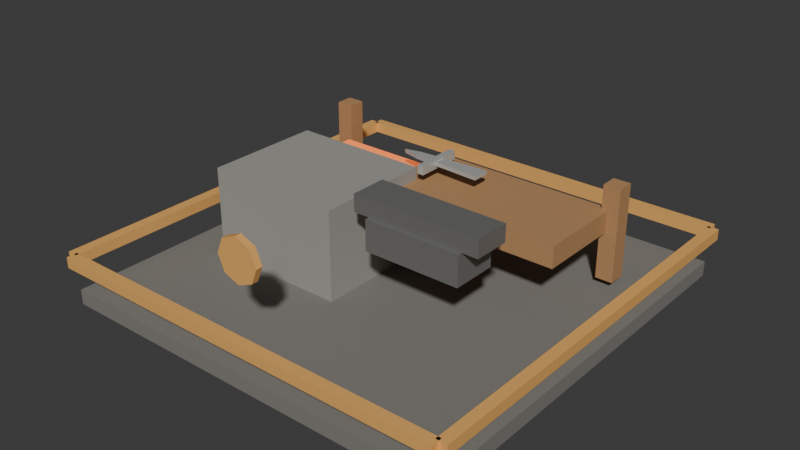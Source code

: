 # Source: t6_weapon_smith.blend  (saved by Blender 5.1.30; exported with 4.5.12 LTS)
import bpy
from mathutils import Matrix  # noqa: F401  (used for matrix-valued properties, if any)

bpy.ops.wm.read_factory_settings(use_empty=True)
scene = bpy.context.scene
scene.name = 'Scene'

# ---- materials (node trees are filled in below, after node groups)
mat_darkstone = bpy.data.materials.new('DarkStone')
mat_darkstone.diffuse_color = (0.21, 0.2, 0.18, 1.0)
mat_stone = bpy.data.materials.new('Stone')
mat_stone.diffuse_color = (0.34, 0.33, 0.3, 1.0)
mat_hotforgeglow = bpy.data.materials.new('HotForgeGlow')
mat_hotforgeglow.diffuse_color = (0.95, 0.28, 0.08, 1.0)
mat_darkmetal = bpy.data.materials.new('DarkMetal')
mat_darkmetal.diffuse_color = (0.24, 0.24, 0.23, 1.0)
mat_wood = bpy.data.materials.new('Wood')
mat_wood.diffuse_color = (0.46, 0.25, 0.11, 1.0)
mat_metal = bpy.data.materials.new('Metal')
mat_metal.diffuse_color = (0.6, 0.61, 0.59, 1.0)
mat_t6tieraccent = bpy.data.materials.new('T6TierAccent')
mat_t6tieraccent.diffuse_color = (0.92, 0.48, 0.14, 1.0)

# ---- material node trees
mat_darkstone.use_nodes = True; mat_darkstone.node_tree.nodes.clear()
_N = mat_darkstone.node_tree.nodes; _L = mat_darkstone.node_tree.links
n0 = _N.new('ShaderNodeBsdfPrincipled'); n0.name = 'Principled BSDF'; n0.location = (-200, 100)
n0.inputs[0].default_value = (0.21, 0.2, 0.18, 1.0)
n0.inputs[2].default_value = 0.9
n1 = _N.new('ShaderNodeOutputMaterial'); n1.name = 'Material Output'; n1.location = (200, 100)
_L.new(n0.outputs[0], n1.inputs[0])
n1.is_active_output = True
mat_stone.use_nodes = True; mat_stone.node_tree.nodes.clear()
_N = mat_stone.node_tree.nodes; _L = mat_stone.node_tree.links
n0 = _N.new('ShaderNodeBsdfPrincipled'); n0.name = 'Principled BSDF'; n0.location = (-200, 100)
n0.inputs[0].default_value = (0.34, 0.33, 0.3, 1.0)
n0.inputs[2].default_value = 0.82
n1 = _N.new('ShaderNodeOutputMaterial'); n1.name = 'Material Output'; n1.location = (200, 100)
_L.new(n0.outputs[0], n1.inputs[0])
n1.is_active_output = True
mat_hotforgeglow.use_nodes = True; mat_hotforgeglow.node_tree.nodes.clear()
_N = mat_hotforgeglow.node_tree.nodes; _L = mat_hotforgeglow.node_tree.links
n0 = _N.new('ShaderNodeBsdfPrincipled'); n0.name = 'Principled BSDF'; n0.location = (-200, 100)
n0.inputs[0].default_value = (0.95, 0.28, 0.08, 1.0)
n0.inputs[2].default_value = 0.35
n0.inputs[27].default_value = (0.95, 0.18, 0.04, 1.0)
n0.inputs[28].default_value = 0.75
n1 = _N.new('ShaderNodeOutputMaterial'); n1.name = 'Material Output'; n1.location = (200, 100)
_L.new(n0.outputs[0], n1.inputs[0])
n1.is_active_output = True
mat_darkmetal.use_nodes = True; mat_darkmetal.node_tree.nodes.clear()
_N = mat_darkmetal.node_tree.nodes; _L = mat_darkmetal.node_tree.links
n0 = _N.new('ShaderNodeBsdfPrincipled'); n0.name = 'Principled BSDF'; n0.location = (-200, 100)
n0.inputs[0].default_value = (0.24, 0.24, 0.23, 1.0)
n0.inputs[1].default_value = 0.4
n0.inputs[2].default_value = 0.34
n1 = _N.new('ShaderNodeOutputMaterial'); n1.name = 'Material Output'; n1.location = (200, 100)
_L.new(n0.outputs[0], n1.inputs[0])
n1.is_active_output = True
mat_wood.use_nodes = True; mat_wood.node_tree.nodes.clear()
_N = mat_wood.node_tree.nodes; _L = mat_wood.node_tree.links
n0 = _N.new('ShaderNodeBsdfPrincipled'); n0.name = 'Principled BSDF'; n0.location = (-200, 100)
n0.inputs[0].default_value = (0.46, 0.25, 0.11, 1.0)
n0.inputs[2].default_value = 0.75
n1 = _N.new('ShaderNodeOutputMaterial'); n1.name = 'Material Output'; n1.location = (200, 100)
_L.new(n0.outputs[0], n1.inputs[0])
n1.is_active_output = True
mat_metal.use_nodes = True; mat_metal.node_tree.nodes.clear()
_N = mat_metal.node_tree.nodes; _L = mat_metal.node_tree.links
n0 = _N.new('ShaderNodeBsdfPrincipled'); n0.name = 'Principled BSDF'; n0.location = (-200, 100)
n0.inputs[0].default_value = (0.6, 0.61, 0.59, 1.0)
n0.inputs[1].default_value = 0.35
n0.inputs[2].default_value = 0.32
n1 = _N.new('ShaderNodeOutputMaterial'); n1.name = 'Material Output'; n1.location = (200, 100)
_L.new(n0.outputs[0], n1.inputs[0])
n1.is_active_output = True
mat_t6tieraccent.use_nodes = True; mat_t6tieraccent.node_tree.nodes.clear()
_N = mat_t6tieraccent.node_tree.nodes; _L = mat_t6tieraccent.node_tree.links
n0 = _N.new('ShaderNodeBsdfPrincipled'); n0.name = 'Principled BSDF'; n0.location = (-200, 100)
n0.inputs[0].default_value = (0.92, 0.48, 0.14, 1.0)
n0.inputs[1].default_value = 0.1
n0.inputs[2].default_value = 0.52
n1 = _N.new('ShaderNodeOutputMaterial'); n1.name = 'Material Output'; n1.location = (200, 100)
_L.new(n0.outputs[0], n1.inputs[0])
n1.is_active_output = True

# ---- world
world_world = bpy.data.worlds.new('World'); scene.world = world_world
world_world.use_nodes = True; world_world.node_tree.nodes.clear()
_N = world_world.node_tree.nodes; _L = world_world.node_tree.links
n0 = _N.new('ShaderNodeOutputWorld'); n0.name = 'World Output'; n0.location = (200, 100)
n1 = _N.new('ShaderNodeBackground'); n1.name = 'Background'; n1.location = (-200, 100)
n1.inputs[0].default_value = (0.05088, 0.05088, 0.05088, 1.0)
_L.new(n1.outputs[0], n0.inputs[0])
n0.is_active_output = True
world_world.color = (0.05088, 0.05088, 0.05088)
world_world.sun_shadow_jitter_overblur = 0.0

# ---- meshes
me_footprintbase_mesh = bpy.data.meshes.new('FootprintBase_Mesh')
me_footprintbase_mesh.from_pydata([(-1.9, -1.9, -0.07), (-1.9, -1.9, 0.07), (-1.9, 1.9, -0.07), (-1.9, 1.9, 0.07), (1.9, -1.9, -0.07), (1.9, -1.9, 0.07), (1.9, 1.9, -0.07), (1.9, 1.9, 0.07)], [], [(0, 1, 3, 2), (2, 3, 7, 6), (6, 7, 5, 4), (4, 5, 1, 0), (2, 6, 4, 0), (7, 3, 1, 5)])
_uv = me_footprintbase_mesh.uv_layers.new(name='UVMap')
_uv.uv.foreach_set('vector', [0.375, 0.0, 0.625, 0.0, 0.625, 0.25, 0.375, 0.25, 0.375, 0.25, 0.625, 0.25, 0.625, 0.5, 0.375, 0.5, 0.375, 0.5, 0.625, 0.5, 0.625, 0.75, 0.375, 0.75, 0.375, 0.75, 0.625, 0.75, 0.625, 1.0, 0.375, 1.0, 0.125, 0.5, 0.375, 0.5, 0.375, 0.75, 0.125, 0.75, 0.625, 0.5, 0.875, 0.5, 0.875, 0.75, 0.625, 0.75])
me_footprintbase_mesh.materials.append(mat_darkstone)
me_footprintbase_mesh.update()
me_forgebody_mesh = bpy.data.meshes.new('ForgeBody_Mesh')
me_forgebody_mesh.from_pydata([(-0.65, -0.55, -0.425), (-0.65, -0.55, 0.425), (-0.65, 0.55, -0.425), (-0.65, 0.55, 0.425), (0.65, -0.55, -0.425), (0.65, -0.55, 0.425), (0.65, 0.55, -0.425), (0.65, 0.55, 0.425)], [], [(0, 1, 3, 2), (2, 3, 7, 6), (6, 7, 5, 4), (4, 5, 1, 0), (2, 6, 4, 0), (7, 3, 1, 5)])
_uv = me_forgebody_mesh.uv_layers.new(name='UVMap')
_uv.uv.foreach_set('vector', [0.375, 0.0, 0.625, 0.0, 0.625, 0.25, 0.375, 0.25, 0.375, 0.25, 0.625, 0.25, 0.625, 0.5, 0.375, 0.5, 0.375, 0.5, 0.625, 0.5, 0.625, 0.75, 0.375, 0.75, 0.375, 0.75, 0.625, 0.75, 0.625, 1.0, 0.375, 1.0, 0.125, 0.5, 0.375, 0.5, 0.375, 0.75, 0.125, 0.75, 0.625, 0.5, 0.875, 0.5, 0.875, 0.75, 0.625, 0.75])
me_forgebody_mesh.materials.append(mat_stone)
me_forgebody_mesh.update()
me_forgeglow_mesh = bpy.data.meshes.new('ForgeGlow_Mesh')
me_forgeglow_mesh.from_pydata([(-0.475, -0.35, -0.09), (-0.475, -0.35, 0.09), (-0.475, 0.35, -0.09), (-0.475, 0.35, 0.09), (0.475, -0.35, -0.09), (0.475, -0.35, 0.09), (0.475, 0.35, -0.09), (0.475, 0.35, 0.09)], [], [(0, 1, 3, 2), (2, 3, 7, 6), (6, 7, 5, 4), (4, 5, 1, 0), (2, 6, 4, 0), (7, 3, 1, 5)])
_uv = me_forgeglow_mesh.uv_layers.new(name='UVMap')
_uv.uv.foreach_set('vector', [0.375, 0.0, 0.625, 0.0, 0.625, 0.25, 0.375, 0.25, 0.375, 0.25, 0.625, 0.25, 0.625, 0.5, 0.375, 0.5, 0.375, 0.5, 0.625, 0.5, 0.625, 0.75, 0.375, 0.75, 0.375, 0.75, 0.625, 0.75, 0.625, 1.0, 0.375, 1.0, 0.125, 0.5, 0.375, 0.5, 0.375, 0.75, 0.125, 0.75, 0.625, 0.5, 0.875, 0.5, 0.875, 0.75, 0.625, 0.75])
me_forgeglow_mesh.materials.append(mat_hotforgeglow)
me_forgeglow_mesh.update()
me_anvilbody_mesh = bpy.data.meshes.new('AnvilBody_Mesh')
me_anvilbody_mesh.from_pydata([(-0.45, -0.21, -0.14), (-0.45, -0.21, 0.14), (-0.45, 0.21, -0.14), (-0.45, 0.21, 0.14), (0.45, -0.21, -0.14), (0.45, -0.21, 0.14), (0.45, 0.21, -0.14), (0.45, 0.21, 0.14)], [], [(0, 1, 3, 2), (2, 3, 7, 6), (6, 7, 5, 4), (4, 5, 1, 0), (2, 6, 4, 0), (7, 3, 1, 5)])
_uv = me_anvilbody_mesh.uv_layers.new(name='UVMap')
_uv.uv.foreach_set('vector', [0.375, 0.0, 0.625, 0.0, 0.625, 0.25, 0.375, 0.25, 0.375, 0.25, 0.625, 0.25, 0.625, 0.5, 0.375, 0.5, 0.375, 0.5, 0.625, 0.5, 0.625, 0.75, 0.375, 0.75, 0.375, 0.75, 0.625, 0.75, 0.625, 1.0, 0.375, 1.0, 0.125, 0.5, 0.375, 0.5, 0.375, 0.75, 0.125, 0.75, 0.625, 0.5, 0.875, 0.5, 0.875, 0.75, 0.625, 0.75])
me_anvilbody_mesh.materials.append(mat_darkmetal)
me_anvilbody_mesh.update()
me_anviltop_mesh = bpy.data.meshes.new('AnvilTop_Mesh')
me_anviltop_mesh.from_pydata([(-0.6, -0.17, -0.08), (-0.6, -0.17, 0.08), (-0.6, 0.17, -0.08), (-0.6, 0.17, 0.08), (0.6, -0.17, -0.08), (0.6, -0.17, 0.08), (0.6, 0.17, -0.08), (0.6, 0.17, 0.08)], [], [(0, 1, 3, 2), (2, 3, 7, 6), (6, 7, 5, 4), (4, 5, 1, 0), (2, 6, 4, 0), (7, 3, 1, 5)])
_uv = me_anviltop_mesh.uv_layers.new(name='UVMap')
_uv.uv.foreach_set('vector', [0.375, 0.0, 0.625, 0.0, 0.625, 0.25, 0.375, 0.25, 0.375, 0.25, 0.625, 0.25, 0.625, 0.5, 0.375, 0.5, 0.375, 0.5, 0.625, 0.5, 0.625, 0.75, 0.375, 0.75, 0.375, 0.75, 0.625, 0.75, 0.625, 1.0, 0.375, 1.0, 0.125, 0.5, 0.375, 0.5, 0.375, 0.75, 0.125, 0.75, 0.625, 0.5, 0.875, 0.5, 0.875, 0.75, 0.625, 0.75])
me_anviltop_mesh.materials.append(mat_darkmetal)
me_anviltop_mesh.update()
me_worktable_mesh = bpy.data.meshes.new('WorkTable_Mesh')
me_worktable_mesh.from_pydata([(-0.875, -0.425, -0.1), (-0.875, -0.425, 0.1), (-0.875, 0.425, -0.1), (-0.875, 0.425, 0.1), (0.875, -0.425, -0.1), (0.875, -0.425, 0.1), (0.875, 0.425, -0.1), (0.875, 0.425, 0.1)], [], [(0, 1, 3, 2), (2, 3, 7, 6), (6, 7, 5, 4), (4, 5, 1, 0), (2, 6, 4, 0), (7, 3, 1, 5)])
_uv = me_worktable_mesh.uv_layers.new(name='UVMap')
_uv.uv.foreach_set('vector', [0.375, 0.0, 0.625, 0.0, 0.625, 0.25, 0.375, 0.25, 0.375, 0.25, 0.625, 0.25, 0.625, 0.5, 0.375, 0.5, 0.375, 0.5, 0.625, 0.5, 0.625, 0.75, 0.375, 0.75, 0.375, 0.75, 0.625, 0.75, 0.625, 1.0, 0.375, 1.0, 0.125, 0.5, 0.375, 0.5, 0.375, 0.75, 0.125, 0.75, 0.625, 0.5, 0.875, 0.5, 0.875, 0.75, 0.625, 0.75])
me_worktable_mesh.materials.append(mat_wood)
me_worktable_mesh.update()
me_rackpostl_mesh = bpy.data.meshes.new('RackPostL_Mesh')
me_rackpostl_mesh.from_pydata([(-0.08, -0.08, -0.43), (-0.08, -0.08, 0.43), (-0.08, 0.08, -0.43), (-0.08, 0.08, 0.43), (0.08, -0.08, -0.43), (0.08, -0.08, 0.43), (0.08, 0.08, -0.43), (0.08, 0.08, 0.43)], [], [(0, 1, 3, 2), (2, 3, 7, 6), (6, 7, 5, 4), (4, 5, 1, 0), (2, 6, 4, 0), (7, 3, 1, 5)])
_uv = me_rackpostl_mesh.uv_layers.new(name='UVMap')
_uv.uv.foreach_set('vector', [0.375, 0.0, 0.625, 0.0, 0.625, 0.25, 0.375, 0.25, 0.375, 0.25, 0.625, 0.25, 0.625, 0.5, 0.375, 0.5, 0.375, 0.5, 0.625, 0.5, 0.625, 0.75, 0.375, 0.75, 0.375, 0.75, 0.625, 0.75, 0.625, 1.0, 0.375, 1.0, 0.125, 0.5, 0.375, 0.5, 0.375, 0.75, 0.125, 0.75, 0.625, 0.5, 0.875, 0.5, 0.875, 0.75, 0.625, 0.75])
me_rackpostl_mesh.materials.append(mat_wood)
me_rackpostl_mesh.update()
me_rackpostr_mesh = bpy.data.meshes.new('RackPostR_Mesh')
me_rackpostr_mesh.from_pydata([(-0.08, -0.08, -0.43), (-0.08, -0.08, 0.43), (-0.08, 0.08, -0.43), (-0.08, 0.08, 0.43), (0.08, -0.08, -0.43), (0.08, -0.08, 0.43), (0.08, 0.08, -0.43), (0.08, 0.08, 0.43)], [], [(0, 1, 3, 2), (2, 3, 7, 6), (6, 7, 5, 4), (4, 5, 1, 0), (2, 6, 4, 0), (7, 3, 1, 5)])
_uv = me_rackpostr_mesh.uv_layers.new(name='UVMap')
_uv.uv.foreach_set('vector', [0.375, 0.0, 0.625, 0.0, 0.625, 0.25, 0.375, 0.25, 0.375, 0.25, 0.625, 0.25, 0.625, 0.5, 0.375, 0.5, 0.375, 0.5, 0.625, 0.5, 0.625, 0.75, 0.375, 0.75, 0.375, 0.75, 0.625, 0.75, 0.625, 1.0, 0.375, 1.0, 0.125, 0.5, 0.375, 0.5, 0.375, 0.75, 0.125, 0.75, 0.625, 0.5, 0.875, 0.5, 0.875, 0.75, 0.625, 0.75])
me_rackpostr_mesh.materials.append(mat_wood)
me_rackpostr_mesh.update()
me_swordblankblade_mesh = bpy.data.meshes.new('SwordBlankBlade_Mesh')
me_swordblankblade_mesh.from_pydata([(-0.08, 0.0, 0.9925), (-0.04, 0.66, 0.9925), (0.0, 0.82, 0.9925), (0.04, 0.66, 0.9925), (0.08, 0.0, 0.9925), (-0.08, 0.0, 1.028), (-0.04, 0.66, 1.028), (0.0, 0.82, 1.028), (0.04, 0.66, 1.028), (0.08, 0.0, 1.028)], [], [(4, 3, 2, 1, 0), (5, 6, 7, 8, 9), (0, 1, 6, 5), (1, 2, 7, 6), (2, 3, 8, 7), (3, 4, 9, 8), (4, 0, 5, 9)])
me_swordblankblade_mesh.materials.append(mat_metal)
me_swordblankblade_mesh.update()
me_swordblankguard_mesh = bpy.data.meshes.new('SwordBlankGuard_Mesh')
me_swordblankguard_mesh.from_pydata([(-0.22, -0.03, -0.04), (-0.22, -0.03, 0.04), (-0.22, 0.03, -0.04), (-0.22, 0.03, 0.04), (0.22, -0.03, -0.04), (0.22, -0.03, 0.04), (0.22, 0.03, -0.04), (0.22, 0.03, 0.04)], [], [(0, 1, 3, 2), (2, 3, 7, 6), (6, 7, 5, 4), (4, 5, 1, 0), (2, 6, 4, 0), (7, 3, 1, 5)])
_uv = me_swordblankguard_mesh.uv_layers.new(name='UVMap')
_uv.uv.foreach_set('vector', [0.375, 0.0, 0.625, 0.0, 0.625, 0.25, 0.375, 0.25, 0.375, 0.25, 0.625, 0.25, 0.625, 0.5, 0.375, 0.5, 0.375, 0.5, 0.625, 0.5, 0.625, 0.75, 0.375, 0.75, 0.375, 0.75, 0.625, 0.75, 0.625, 1.0, 0.375, 1.0, 0.125, 0.5, 0.375, 0.5, 0.375, 0.75, 0.125, 0.75, 0.625, 0.5, 0.875, 0.5, 0.875, 0.75, 0.625, 0.75])
me_swordblankguard_mesh.materials.append(mat_metal)
me_swordblankguard_mesh.update()
me_tierfronttrim_mesh = bpy.data.meshes.new('TierFrontTrim_Mesh')
me_tierfronttrim_mesh.from_pydata([(-1.91, -0.05, -0.05), (-1.91, -0.05, 0.05), (-1.91, 0.05, -0.05), (-1.91, 0.05, 0.05), (1.91, -0.05, -0.05), (1.91, -0.05, 0.05), (1.91, 0.05, -0.05), (1.91, 0.05, 0.05)], [], [(0, 1, 3, 2), (2, 3, 7, 6), (6, 7, 5, 4), (4, 5, 1, 0), (2, 6, 4, 0), (7, 3, 1, 5)])
_uv = me_tierfronttrim_mesh.uv_layers.new(name='UVMap')
_uv.uv.foreach_set('vector', [0.375, 0.0, 0.625, 0.0, 0.625, 0.25, 0.375, 0.25, 0.375, 0.25, 0.625, 0.25, 0.625, 0.5, 0.375, 0.5, 0.375, 0.5, 0.625, 0.5, 0.625, 0.75, 0.375, 0.75, 0.375, 0.75, 0.625, 0.75, 0.625, 1.0, 0.375, 1.0, 0.125, 0.5, 0.375, 0.5, 0.375, 0.75, 0.125, 0.75, 0.625, 0.5, 0.875, 0.5, 0.875, 0.75, 0.625, 0.75])
me_tierfronttrim_mesh.materials.append(mat_t6tieraccent)
me_tierfronttrim_mesh.update()
me_tierbacktrim_mesh = bpy.data.meshes.new('TierBackTrim_Mesh')
me_tierbacktrim_mesh.from_pydata([(-1.91, -0.05, -0.05), (-1.91, -0.05, 0.05), (-1.91, 0.05, -0.05), (-1.91, 0.05, 0.05), (1.91, -0.05, -0.05), (1.91, -0.05, 0.05), (1.91, 0.05, -0.05), (1.91, 0.05, 0.05)], [], [(0, 1, 3, 2), (2, 3, 7, 6), (6, 7, 5, 4), (4, 5, 1, 0), (2, 6, 4, 0), (7, 3, 1, 5)])
_uv = me_tierbacktrim_mesh.uv_layers.new(name='UVMap')
_uv.uv.foreach_set('vector', [0.375, 0.0, 0.625, 0.0, 0.625, 0.25, 0.375, 0.25, 0.375, 0.25, 0.625, 0.25, 0.625, 0.5, 0.375, 0.5, 0.375, 0.5, 0.625, 0.5, 0.625, 0.75, 0.375, 0.75, 0.375, 0.75, 0.625, 0.75, 0.625, 1.0, 0.375, 1.0, 0.125, 0.5, 0.375, 0.5, 0.375, 0.75, 0.125, 0.75, 0.625, 0.5, 0.875, 0.5, 0.875, 0.75, 0.625, 0.75])
me_tierbacktrim_mesh.materials.append(mat_t6tieraccent)
me_tierbacktrim_mesh.update()
me_tierlefttrim_mesh = bpy.data.meshes.new('TierLeftTrim_Mesh')
me_tierlefttrim_mesh.from_pydata([(-0.05, -1.91, -0.05), (-0.05, -1.91, 0.05), (-0.05, 1.91, -0.05), (-0.05, 1.91, 0.05), (0.05, -1.91, -0.05), (0.05, -1.91, 0.05), (0.05, 1.91, -0.05), (0.05, 1.91, 0.05)], [], [(0, 1, 3, 2), (2, 3, 7, 6), (6, 7, 5, 4), (4, 5, 1, 0), (2, 6, 4, 0), (7, 3, 1, 5)])
_uv = me_tierlefttrim_mesh.uv_layers.new(name='UVMap')
_uv.uv.foreach_set('vector', [0.375, 0.0, 0.625, 0.0, 0.625, 0.25, 0.375, 0.25, 0.375, 0.25, 0.625, 0.25, 0.625, 0.5, 0.375, 0.5, 0.375, 0.5, 0.625, 0.5, 0.625, 0.75, 0.375, 0.75, 0.375, 0.75, 0.625, 0.75, 0.625, 1.0, 0.375, 1.0, 0.125, 0.5, 0.375, 0.5, 0.375, 0.75, 0.125, 0.75, 0.625, 0.5, 0.875, 0.5, 0.875, 0.75, 0.625, 0.75])
me_tierlefttrim_mesh.materials.append(mat_t6tieraccent)
me_tierlefttrim_mesh.update()
me_tierrighttrim_mesh = bpy.data.meshes.new('TierRightTrim_Mesh')
me_tierrighttrim_mesh.from_pydata([(-0.05, -1.91, -0.05), (-0.05, -1.91, 0.05), (-0.05, 1.91, -0.05), (-0.05, 1.91, 0.05), (0.05, -1.91, -0.05), (0.05, -1.91, 0.05), (0.05, 1.91, -0.05), (0.05, 1.91, 0.05)], [], [(0, 1, 3, 2), (2, 3, 7, 6), (6, 7, 5, 4), (4, 5, 1, 0), (2, 6, 4, 0), (7, 3, 1, 5)])
_uv = me_tierrighttrim_mesh.uv_layers.new(name='UVMap')
_uv.uv.foreach_set('vector', [0.375, 0.0, 0.625, 0.0, 0.625, 0.25, 0.375, 0.25, 0.375, 0.25, 0.625, 0.25, 0.625, 0.5, 0.375, 0.5, 0.375, 0.5, 0.625, 0.5, 0.625, 0.75, 0.375, 0.75, 0.375, 0.75, 0.625, 0.75, 0.625, 1.0, 0.375, 1.0, 0.125, 0.5, 0.375, 0.5, 0.375, 0.75, 0.125, 0.75, 0.625, 0.5, 0.875, 0.5, 0.875, 0.75, 0.625, 0.75])
me_tierrighttrim_mesh.materials.append(mat_t6tieraccent)
me_tierrighttrim_mesh.update()
me_tieremblem_mesh = bpy.data.meshes.new('TierEmblem_Mesh')
me_tieremblem_mesh.from_pydata([(0.0, 0.2, -0.03), (0.0, 0.2, 0.03), (0.1414, 0.1414, -0.03), (0.1414, 0.1414, 0.03), (0.2, 0.0, -0.03), (0.2, 0.0, 0.03), (0.1414, -0.1414, -0.03), (0.1414, -0.1414, 0.03), (0.0, -0.2, -0.03), (0.0, -0.2, 0.03), (-0.1414, -0.1414, -0.03), (-0.1414, -0.1414, 0.03), (-0.2, 0.0, -0.03), (-0.2, 0.0, 0.03), (-0.1414, 0.1414, -0.03), (-0.1414, 0.1414, 0.03)], [], [(0, 1, 3, 2), (2, 3, 5, 4), (4, 5, 7, 6), (6, 7, 9, 8), (8, 9, 11, 10), (10, 11, 13, 12), (3, 1, 15, 13, 11, 9, 7, 5), (12, 13, 15, 14), (14, 15, 1, 0), (0, 2, 4, 6, 8, 10, 12, 14)])
_uv = me_tieremblem_mesh.uv_layers.new(name='UVMap')
_uv.uv.foreach_set('vector', [1.0, 0.5, 1.0, 1.0, 0.875, 1.0, 0.875, 0.5, 0.875, 0.5, 0.875, 1.0, 0.75, 1.0, 0.75, 0.5, 0.75, 0.5, 0.75, 1.0, 0.625, 1.0, 0.625, 0.5, 0.625, 0.5, 0.625, 1.0, 0.5, 1.0, 0.5, 0.5, 0.5, 0.5, 0.5, 1.0, 0.375, 1.0, 0.375, 0.5, 0.375, 0.5, 0.375, 1.0, 0.25, 1.0, 0.25, 0.5, 0.4197, 0.4197, 0.25, 0.49, 0.08029, 0.4197, 0.01, 0.25, 0.08029, 0.08029, 0.25, 0.01, 0.4197, 0.08029, 0.49, 0.25, 0.25, 0.5, 0.25, 1.0, 0.125, 1.0, 0.125, 0.5, 0.125, 0.5, 0.125, 1.0, 0.0, 1.0, 0.0, 0.5, 0.75, 0.49, 0.9197, 0.4197, 0.99, 0.25, 0.9197, 0.08029, 0.75, 0.01, 0.5803, 0.08029, 0.51, 0.25, 0.5803, 0.4197])
me_tieremblem_mesh.materials.append(mat_t6tieraccent)
me_tieremblem_mesh.update()

# ---- objects
ob_t6weaponsmith = bpy.data.objects.new('T6WeaponSmith', None)
ob_footprintbase = bpy.data.objects.new('FootprintBase', me_footprintbase_mesh)
ob_forgebody = bpy.data.objects.new('ForgeBody', me_forgebody_mesh)
ob_forgeglow = bpy.data.objects.new('ForgeGlow', me_forgeglow_mesh)
ob_anvilbody = bpy.data.objects.new('AnvilBody', me_anvilbody_mesh)
ob_anviltop = bpy.data.objects.new('AnvilTop', me_anviltop_mesh)
ob_worktable = bpy.data.objects.new('WorkTable', me_worktable_mesh)
ob_rackpostl = bpy.data.objects.new('RackPostL', me_rackpostl_mesh)
ob_rackpostr = bpy.data.objects.new('RackPostR', me_rackpostr_mesh)
ob_swordblankblade = bpy.data.objects.new('SwordBlankBlade', me_swordblankblade_mesh)
ob_swordblankguard = bpy.data.objects.new('SwordBlankGuard', me_swordblankguard_mesh)
ob_tierfronttrim = bpy.data.objects.new('TierFrontTrim', me_tierfronttrim_mesh)
ob_tierbacktrim = bpy.data.objects.new('TierBackTrim', me_tierbacktrim_mesh)
ob_tierlefttrim = bpy.data.objects.new('TierLeftTrim', me_tierlefttrim_mesh)
ob_tierrighttrim = bpy.data.objects.new('TierRightTrim', me_tierrighttrim_mesh)
ob_tieremblem = bpy.data.objects.new('TierEmblem', me_tieremblem_mesh)

# ---- transforms, parenting, visibility, modifiers, constraints
ob_t6weaponsmith.location = (0.0, 0.0, 0.0)
ob_footprintbase.parent = ob_t6weaponsmith
ob_footprintbase.location = (0.0, 0.0, 0.07)
ob_forgebody.parent = ob_t6weaponsmith
ob_forgebody.location = (-0.8, -0.15, 0.55)
ob_forgeglow.parent = ob_t6weaponsmith
ob_forgeglow.location = (-0.8, 0.43, 0.72)
ob_anvilbody.parent = ob_t6weaponsmith
ob_anvilbody.location = (0.65, -0.45, 0.86)
ob_anviltop.parent = ob_t6weaponsmith
ob_anviltop.location = (0.65, -0.45, 1.08)
ob_worktable.parent = ob_t6weaponsmith
ob_worktable.location = (0.55, 0.55, 0.76)
ob_rackpostl.parent = ob_t6weaponsmith
ob_rackpostl.location = (-1.45, 1.0, 0.65)
ob_rackpostr.parent = ob_t6weaponsmith
ob_rackpostr.location = (1.45, 1.0, 0.65)
ob_swordblankblade.parent = ob_t6weaponsmith
ob_swordblankblade.location = (0.42, 0.55, 0.0)
ob_swordblankblade.rotation_euler = (0.0, 0.0, 1.571)
ob_swordblankguard.parent = ob_t6weaponsmith
ob_swordblankguard.location = (-0.05, 0.55, 1.0)
ob_swordblankguard.rotation_euler = (0.0, 0.0, 1.571)
ob_tierfronttrim.parent = ob_t6weaponsmith
ob_tierfronttrim.location = (0.0, -1.93, 0.43)
ob_tierbacktrim.parent = ob_t6weaponsmith
ob_tierbacktrim.location = (0.0, 1.93, 0.43)
ob_tierlefttrim.parent = ob_t6weaponsmith
ob_tierlefttrim.location = (-1.93, 0.0, 0.43)
ob_tierrighttrim.parent = ob_t6weaponsmith
ob_tierrighttrim.location = (1.93, 0.0, 0.43)
ob_tieremblem.parent = ob_t6weaponsmith
ob_tieremblem.location = (0.0, -1.78, 1.05)
ob_tieremblem.rotation_euler = (1.571, 0.0, 0.0)

# ---- collection membership
scene.collection.objects.link(ob_t6weaponsmith)
scene.collection.objects.link(ob_footprintbase)
scene.collection.objects.link(ob_forgebody)
scene.collection.objects.link(ob_forgeglow)
scene.collection.objects.link(ob_anvilbody)
scene.collection.objects.link(ob_anviltop)
scene.collection.objects.link(ob_worktable)
scene.collection.objects.link(ob_rackpostl)
scene.collection.objects.link(ob_rackpostr)
scene.collection.objects.link(ob_swordblankblade)
scene.collection.objects.link(ob_swordblankguard)
scene.collection.objects.link(ob_tierfronttrim)
scene.collection.objects.link(ob_tierbacktrim)
scene.collection.objects.link(ob_tierlefttrim)
scene.collection.objects.link(ob_tierrighttrim)
scene.collection.objects.link(ob_tieremblem)

# ---- scene / render settings (as saved in the file)
scene.frame_start = 1; scene.frame_end = 250; scene.frame_set(1)
scene.render.engine = 'BLENDER_EEVEE_NEXT'
scene.render.bake_bias = 0.0
scene.render.bake_samples = 0
scene.cycles.sampling_pattern = 'TABULATED_SOBOL'
scene.eevee.use_volume_custom_range = False
bpy.context.view_layer.update()

# ---- added for rendering (the .blend has no active camera and no usable light): camera, sun
cam_auto = bpy.data.cameras.new('AutoCamera')
cam_auto.lens = 50.0
cam_auto.sensor_width = 36.0
cam_auto.clip_end = 1000.0
ob_auto_camera = bpy.data.objects.new('AutoCamera', cam_auto)
scene.collection.objects.link(ob_auto_camera)
ob_auto_camera.location = (5.30902, -6.37083, 4.87222)
ob_auto_camera.rotation_euler = (1.09748, -7.21219e-08, 0.694738)
scene.camera = ob_auto_camera
light_auto_sun = bpy.data.lights.new('AutoSun', 'SUN')
light_auto_sun.energy = 3.0
light_auto_sun.angle = 0.0523599
ob_auto_sun = bpy.data.objects.new('AutoSun', light_auto_sun)
scene.collection.objects.link(ob_auto_sun)
ob_auto_sun.rotation_euler = (0.872665, 0.174533, 0.523599)
bpy.context.view_layer.update()
